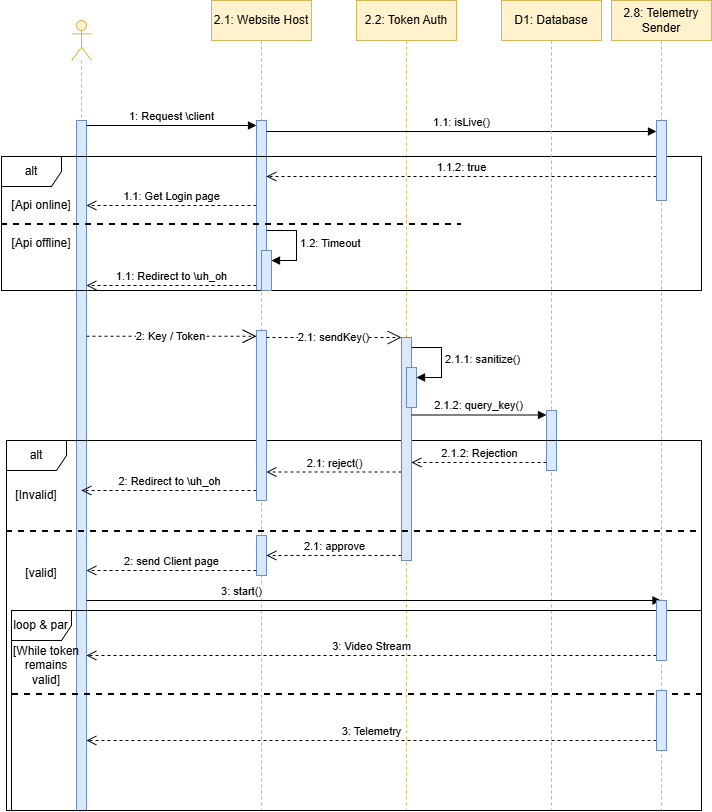

The diagram above was exported from draw.io. Its source (the exported page's mxGraphModel, read from the mxfile embedded in the PNG):
<mxGraphModel dx="446" dy="651" grid="1" gridSize="10" guides="1" tooltips="1" connect="1" arrows="1" fold="1" page="1" pageScale="1" pageWidth="850" pageHeight="1100" math="0" shadow="0">
  <root>
    <mxCell id="cOaLmhvrmPgDCp9amsqt-0" />
    <mxCell id="cOaLmhvrmPgDCp9amsqt-1" parent="cOaLmhvrmPgDCp9amsqt-0" />
    <mxCell id="cOaLmhvrmPgDCp9amsqt-2" parent="cOaLmhvrmPgDCp9amsqt-1" style="shape=umlLifeline;perimeter=lifelinePerimeter;whiteSpace=wrap;html=1;container=1;dropTarget=0;collapsible=0;recursiveResize=0;outlineConnect=0;portConstraint=eastwest;newEdgeStyle={&quot;curved&quot;:0,&quot;rounded&quot;:0};participant=umlActor;fillColor=#fff2cc;strokeColor=#d6b656;" value="" vertex="1">
      <mxGeometry height="790" width="20" x="90" y="90" as="geometry" />
    </mxCell>
    <mxCell id="cOaLmhvrmPgDCp9amsqt-3" parent="cOaLmhvrmPgDCp9amsqt-2" style="html=1;points=[[0,0,0,0,5],[0,1,0,0,-5],[1,0,0,0,5],[1,1,0,0,-5]];perimeter=orthogonalPerimeter;outlineConnect=0;targetShapes=umlLifeline;portConstraint=eastwest;newEdgeStyle={&quot;curved&quot;:0,&quot;rounded&quot;:0};fillColor=#dae8fc;strokeColor=#6c8ebf;" value="" vertex="1">
      <mxGeometry height="690" width="10" x="5" y="100" as="geometry" />
    </mxCell>
    <mxCell id="cOaLmhvrmPgDCp9amsqt-4" edge="1" parent="cOaLmhvrmPgDCp9amsqt-1" source="cOaLmhvrmPgDCp9amsqt-3" style="html=1;verticalAlign=bottom;endArrow=block;curved=0;rounded=0;exitX=1;exitY=0;exitDx=0;exitDy=5;exitPerimeter=0;entryX=0;entryY=0;entryDx=0;entryDy=5;entryPerimeter=0;" target="cOaLmhvrmPgDCp9amsqt-8" value="1: Request \client">
      <mxGeometry relative="1" width="80" as="geometry">
        <mxPoint x="130" y="160" as="sourcePoint" />
        <mxPoint x="210" y="160" as="targetPoint" />
      </mxGeometry>
    </mxCell>
    <mxCell id="cOaLmhvrmPgDCp9amsqt-5" parent="cOaLmhvrmPgDCp9amsqt-1" style="shape=umlLifeline;perimeter=lifelinePerimeter;whiteSpace=wrap;html=1;container=1;dropTarget=0;collapsible=0;recursiveResize=0;outlineConnect=0;portConstraint=eastwest;newEdgeStyle={&quot;curved&quot;:0,&quot;rounded&quot;:0};fillColor=#fff2cc;strokeColor=#d6b656;" value="2.2: Token Auth" vertex="1">
      <mxGeometry height="810" width="100" x="375" y="70" as="geometry" />
    </mxCell>
    <mxCell id="cOaLmhvrmPgDCp9amsqt-7" parent="cOaLmhvrmPgDCp9amsqt-1" style="shape=umlLifeline;perimeter=lifelinePerimeter;whiteSpace=wrap;html=1;container=1;dropTarget=0;collapsible=0;recursiveResize=0;outlineConnect=0;portConstraint=eastwest;newEdgeStyle={&quot;curved&quot;:0,&quot;rounded&quot;:0};fillColor=#fff2cc;strokeColor=#d6b656;" value="2.1: Website Host" vertex="1">
      <mxGeometry height="810" width="100" x="230" y="70" as="geometry" />
    </mxCell>
    <mxCell id="cOaLmhvrmPgDCp9amsqt-8" parent="cOaLmhvrmPgDCp9amsqt-7" style="html=1;points=[[0,0,0,0,5],[0,1,0,0,-5],[1,0,0,0,5],[1,1,0,0,-5]];perimeter=orthogonalPerimeter;outlineConnect=0;targetShapes=umlLifeline;portConstraint=eastwest;newEdgeStyle={&quot;curved&quot;:0,&quot;rounded&quot;:0};fillColor=#dae8fc;strokeColor=#6c8ebf;" value="" vertex="1">
      <mxGeometry height="170" width="10" x="45" y="120" as="geometry" />
    </mxCell>
    <mxCell id="cOaLmhvrmPgDCp9amsqt-9" edge="1" parent="cOaLmhvrmPgDCp9amsqt-1" source="cOaLmhvrmPgDCp9amsqt-8" style="html=1;verticalAlign=bottom;endArrow=open;dashed=1;endSize=8;curved=0;rounded=0;" target="cOaLmhvrmPgDCp9amsqt-3" value="1.1: Get Login page">
      <mxGeometry relative="1" as="geometry">
        <mxPoint x="270" y="269.5" as="sourcePoint" />
        <mxPoint x="100" y="269.5" as="targetPoint" />
      </mxGeometry>
    </mxCell>
    <mxCell id="cOaLmhvrmPgDCp9amsqt-10" parent="cOaLmhvrmPgDCp9amsqt-1" style="shape=umlFrame;whiteSpace=wrap;html=1;pointerEvents=0;" value="alt" vertex="1">
      <mxGeometry height="134" width="700" x="20" y="226" as="geometry" />
    </mxCell>
    <mxCell id="cOaLmhvrmPgDCp9amsqt-11" parent="cOaLmhvrmPgDCp9amsqt-1" style="line;strokeWidth=2;fillColor=none;align=left;verticalAlign=middle;spacingTop=-1;spacingLeft=3;spacingRight=3;rotatable=0;labelPosition=right;points=[];portConstraint=eastwest;strokeColor=default;dashed=1;" value="" vertex="1">
      <mxGeometry height="8" width="460" x="20" y="290" as="geometry" />
    </mxCell>
    <mxCell id="cOaLmhvrmPgDCp9amsqt-12" edge="1" parent="cOaLmhvrmPgDCp9amsqt-1" style="html=1;verticalAlign=bottom;endArrow=block;curved=0;rounded=0;" target="cOaLmhvrmPgDCp9amsqt-6" value="1.1: isLive()">
      <mxGeometry relative="1" width="80" as="geometry">
        <mxPoint x="285" y="201" as="sourcePoint" />
        <mxPoint x="425" y="201" as="targetPoint" />
      </mxGeometry>
    </mxCell>
    <mxCell id="cOaLmhvrmPgDCp9amsqt-13" parent="cOaLmhvrmPgDCp9amsqt-1" style="text;html=1;whiteSpace=wrap;strokeColor=none;fillColor=none;align=center;verticalAlign=middle;rounded=0;" value="[Api offline]" vertex="1">
      <mxGeometry height="30" width="80" x="20" y="298" as="geometry" />
    </mxCell>
    <mxCell id="cOaLmhvrmPgDCp9amsqt-14" edge="1" parent="cOaLmhvrmPgDCp9amsqt-1" style="html=1;verticalAlign=bottom;endArrow=open;dashed=1;endSize=8;curved=0;rounded=0;" value="1.1.2: true">
      <mxGeometry relative="1" as="geometry">
        <mxPoint x="675" y="246" as="sourcePoint" />
        <mxPoint x="285" y="246" as="targetPoint" />
      </mxGeometry>
    </mxCell>
    <mxCell id="cOaLmhvrmPgDCp9amsqt-15" parent="cOaLmhvrmPgDCp9amsqt-1" style="html=1;points=[[0,0,0,0,5],[0,1,0,0,-5],[1,0,0,0,5],[1,1,0,0,-5]];perimeter=orthogonalPerimeter;outlineConnect=0;targetShapes=umlLifeline;portConstraint=eastwest;newEdgeStyle={&quot;curved&quot;:0,&quot;rounded&quot;:0};fillColor=#dae8fc;strokeColor=#6c8ebf;" value="" vertex="1">
      <mxGeometry height="40" width="10" x="280" y="320" as="geometry" />
    </mxCell>
    <mxCell id="cOaLmhvrmPgDCp9amsqt-16" edge="1" parent="cOaLmhvrmPgDCp9amsqt-1" style="html=1;align=left;spacingLeft=2;endArrow=block;rounded=0;edgeStyle=orthogonalEdgeStyle;curved=0;rounded=0;" target="cOaLmhvrmPgDCp9amsqt-15" value="1.2: Timeout">
      <mxGeometry relative="1" x="0.0118" as="geometry">
        <mxPoint as="offset" />
        <Array as="points">
          <mxPoint x="315" y="330" />
        </Array>
        <mxPoint x="285" y="300" as="sourcePoint" />
      </mxGeometry>
    </mxCell>
    <mxCell id="cOaLmhvrmPgDCp9amsqt-17" edge="1" parent="cOaLmhvrmPgDCp9amsqt-1" source="cOaLmhvrmPgDCp9amsqt-8" style="html=1;verticalAlign=bottom;endArrow=open;dashed=1;endSize=8;curved=0;rounded=0;exitX=0;exitY=1;exitDx=0;exitDy=-5;exitPerimeter=0;" target="cOaLmhvrmPgDCp9amsqt-3" value="1.1: Redirect to \uh_oh">
      <mxGeometry relative="1" as="geometry">
        <mxPoint x="220" y="360" as="sourcePoint" />
        <mxPoint x="140" y="360" as="targetPoint" />
      </mxGeometry>
    </mxCell>
    <mxCell id="cOaLmhvrmPgDCp9amsqt-18" parent="cOaLmhvrmPgDCp9amsqt-1" style="text;html=1;whiteSpace=wrap;strokeColor=none;fillColor=none;align=center;verticalAlign=middle;rounded=0;" value="[Api online]" vertex="1">
      <mxGeometry height="30" width="80" x="20" y="260" as="geometry" />
    </mxCell>
    <mxCell id="cOaLmhvrmPgDCp9amsqt-19" parent="cOaLmhvrmPgDCp9amsqt-1" style="shape=umlLifeline;perimeter=lifelinePerimeter;whiteSpace=wrap;html=1;container=1;dropTarget=0;collapsible=0;recursiveResize=0;outlineConnect=0;portConstraint=eastwest;newEdgeStyle={&quot;curved&quot;:0,&quot;rounded&quot;:0};fillColor=#fff2cc;strokeColor=#d6b656;" value="D1: Database" vertex="1">
      <mxGeometry height="810" width="100" x="520" y="70" as="geometry" />
    </mxCell>
    <mxCell id="o7DzQGDQzMvfjypkzUiX-11" parent="cOaLmhvrmPgDCp9amsqt-19" style="html=1;points=[[0,0,0,0,5],[0,1,0,0,-5],[1,0,0,0,5],[1,1,0,0,-5]];perimeter=orthogonalPerimeter;outlineConnect=0;targetShapes=umlLifeline;portConstraint=eastwest;newEdgeStyle={&quot;curved&quot;:0,&quot;rounded&quot;:0};fillColor=#dae8fc;strokeColor=#6c8ebf;" value="" vertex="1">
      <mxGeometry height="60" width="10" x="45" y="410" as="geometry" />
    </mxCell>
    <mxCell id="o7DzQGDQzMvfjypkzUiX-0" parent="cOaLmhvrmPgDCp9amsqt-1" style="shape=umlFrame;whiteSpace=wrap;html=1;pointerEvents=0;" value="alt" vertex="1">
      <mxGeometry height="370" width="695" x="25" y="510" as="geometry" />
    </mxCell>
    <mxCell id="o7DzQGDQzMvfjypkzUiX-1" edge="1" parent="cOaLmhvrmPgDCp9amsqt-1" style="endArrow=open;endSize=12;dashed=1;html=1;rounded=0;" value="2: Key / Token">
      <mxGeometry relative="1" width="160" x="-0.0045" as="geometry">
        <mxPoint as="offset" />
        <mxPoint x="105" y="405.75" as="sourcePoint" />
        <mxPoint x="275" y="405.75" as="targetPoint" />
      </mxGeometry>
    </mxCell>
    <mxCell id="o7DzQGDQzMvfjypkzUiX-6" parent="cOaLmhvrmPgDCp9amsqt-1" style="html=1;points=[[0,0,0,0,5],[0,1,0,0,-5],[1,0,0,0,5],[1,1,0,0,-5]];perimeter=orthogonalPerimeter;outlineConnect=0;targetShapes=umlLifeline;portConstraint=eastwest;newEdgeStyle={&quot;curved&quot;:0,&quot;rounded&quot;:0};fillColor=#dae8fc;strokeColor=#6c8ebf;" value="" vertex="1">
      <mxGeometry height="170" width="10" x="275" y="400" as="geometry" />
    </mxCell>
    <mxCell id="o7DzQGDQzMvfjypkzUiX-7" edge="1" parent="cOaLmhvrmPgDCp9amsqt-1" style="endArrow=open;endSize=12;dashed=1;html=1;rounded=0;exitX=1;exitY=0;exitDx=0;exitDy=5;exitPerimeter=0;" target="o7DzQGDQzMvfjypkzUiX-9" value="2.1: sendKey()">
      <mxGeometry relative="1" width="160" x="0.0013" as="geometry">
        <mxPoint as="offset" />
        <mxPoint x="285" y="407" as="sourcePoint" />
        <mxPoint x="390" y="412" as="targetPoint" />
      </mxGeometry>
    </mxCell>
    <mxCell id="o7DzQGDQzMvfjypkzUiX-9" parent="cOaLmhvrmPgDCp9amsqt-1" style="html=1;points=[[0,0,0,0,5],[0,1,0,0,-5],[1,0,0,0,5],[1,1,0,0,-5]];perimeter=orthogonalPerimeter;outlineConnect=0;targetShapes=umlLifeline;portConstraint=eastwest;newEdgeStyle={&quot;curved&quot;:0,&quot;rounded&quot;:0};fillColor=#dae8fc;strokeColor=#6c8ebf;" value="" vertex="1">
      <mxGeometry height="223" width="10" x="420" y="407" as="geometry" />
    </mxCell>
    <mxCell id="o7DzQGDQzMvfjypkzUiX-13" parent="cOaLmhvrmPgDCp9amsqt-1" style="html=1;points=[[0,0,0,0,5],[0,1,0,0,-5],[1,0,0,0,5],[1,1,0,0,-5]];perimeter=orthogonalPerimeter;outlineConnect=0;targetShapes=umlLifeline;portConstraint=eastwest;newEdgeStyle={&quot;curved&quot;:0,&quot;rounded&quot;:0};fillColor=#dae8fc;strokeColor=#6c8ebf;" value="" vertex="1">
      <mxGeometry height="40" width="10" x="425" y="437" as="geometry" />
    </mxCell>
    <mxCell id="o7DzQGDQzMvfjypkzUiX-14" edge="1" parent="cOaLmhvrmPgDCp9amsqt-1" style="html=1;align=left;spacingLeft=2;endArrow=block;rounded=0;edgeStyle=orthogonalEdgeStyle;curved=0;rounded=0;" target="o7DzQGDQzMvfjypkzUiX-13" value="2.1.1: sanitize()">
      <mxGeometry relative="1" as="geometry">
        <Array as="points">
          <mxPoint x="460" y="447" />
        </Array>
        <mxPoint x="430" y="417" as="sourcePoint" />
      </mxGeometry>
    </mxCell>
    <mxCell id="o7DzQGDQzMvfjypkzUiX-21" edge="1" parent="cOaLmhvrmPgDCp9amsqt-1" style="html=1;verticalAlign=bottom;endArrow=open;dashed=1;endSize=8;curved=0;rounded=0;" value="3: Video Stream">
      <mxGeometry relative="1" as="geometry">
        <mxPoint x="675" y="725.0000000000002" as="sourcePoint" />
        <mxPoint x="105" y="725.0000000000002" as="targetPoint" />
      </mxGeometry>
    </mxCell>
    <mxCell id="o7DzQGDQzMvfjypkzUiX-22" edge="1" parent="cOaLmhvrmPgDCp9amsqt-1" style="html=1;verticalAlign=bottom;endArrow=block;curved=0;rounded=0;" value="2.1.2: query_key()">
      <mxGeometry relative="1" width="80" as="geometry">
        <mxPoint x="430" y="484.47" as="sourcePoint" />
        <mxPoint x="565" y="484.47" as="targetPoint" />
      </mxGeometry>
    </mxCell>
    <mxCell id="o7DzQGDQzMvfjypkzUiX-24" edge="1" parent="cOaLmhvrmPgDCp9amsqt-1" style="html=1;verticalAlign=bottom;endArrow=open;dashed=1;endSize=8;curved=0;rounded=0;" value="2.1.2: Rejection">
      <mxGeometry relative="1" as="geometry">
        <mxPoint x="565.0000000000001" y="532" as="sourcePoint" />
        <mxPoint x="430" y="532" as="targetPoint" />
      </mxGeometry>
    </mxCell>
    <mxCell id="o7DzQGDQzMvfjypkzUiX-25" parent="cOaLmhvrmPgDCp9amsqt-1" style="text;html=1;whiteSpace=wrap;strokeColor=none;fillColor=none;align=center;verticalAlign=middle;rounded=0;" value="[Invalid]" vertex="1">
      <mxGeometry height="30" width="60" x="25" y="550" as="geometry" />
    </mxCell>
    <mxCell id="o7DzQGDQzMvfjypkzUiX-26" edge="1" parent="cOaLmhvrmPgDCp9amsqt-1" style="html=1;verticalAlign=bottom;endArrow=open;dashed=1;endSize=8;curved=0;rounded=0;" value="2.1: reject()">
      <mxGeometry relative="1" as="geometry">
        <mxPoint x="420" y="541.5" as="sourcePoint" />
        <mxPoint x="285" y="541.5" as="targetPoint" />
      </mxGeometry>
    </mxCell>
    <mxCell id="o7DzQGDQzMvfjypkzUiX-27" edge="1" parent="cOaLmhvrmPgDCp9amsqt-1" source="o7DzQGDQzMvfjypkzUiX-6" style="html=1;verticalAlign=bottom;endArrow=open;dashed=1;endSize=8;curved=0;rounded=0;" value="2: Redirect to \uh_oh">
      <mxGeometry relative="1" x="0.0022" as="geometry">
        <mxPoint as="offset" />
        <mxPoint x="280" y="564.4699999999998" as="sourcePoint" />
        <mxPoint x="100" y="560" as="targetPoint" />
      </mxGeometry>
    </mxCell>
    <mxCell id="o7DzQGDQzMvfjypkzUiX-39" parent="cOaLmhvrmPgDCp9amsqt-1" style="html=1;points=[[0,0,0,0,5],[0,1,0,0,-5],[1,0,0,0,5],[1,1,0,0,-5]];perimeter=orthogonalPerimeter;outlineConnect=0;targetShapes=umlLifeline;portConstraint=eastwest;newEdgeStyle={&quot;curved&quot;:0,&quot;rounded&quot;:0};fillColor=#dae8fc;strokeColor=#6c8ebf;" value="" vertex="1">
      <mxGeometry height="40" width="10" x="275" y="605" as="geometry" />
    </mxCell>
    <mxCell id="o7DzQGDQzMvfjypkzUiX-28" parent="cOaLmhvrmPgDCp9amsqt-1" style="line;strokeWidth=2;fillColor=none;align=left;verticalAlign=middle;spacingTop=-1;spacingLeft=3;spacingRight=3;rotatable=0;labelPosition=right;points=[];portConstraint=eastwest;strokeColor=default;dashed=1;" value="" vertex="1">
      <mxGeometry height="8" width="695" x="25" y="597" as="geometry" />
    </mxCell>
    <mxCell id="o7DzQGDQzMvfjypkzUiX-29" parent="cOaLmhvrmPgDCp9amsqt-1" style="text;html=1;whiteSpace=wrap;strokeColor=none;fillColor=none;align=center;verticalAlign=middle;rounded=0;" value="[valid]" vertex="1">
      <mxGeometry height="30" width="60" x="30" y="628" as="geometry" />
    </mxCell>
    <mxCell id="o7DzQGDQzMvfjypkzUiX-30" parent="cOaLmhvrmPgDCp9amsqt-1" style="shape=umlFrame;whiteSpace=wrap;html=1;pointerEvents=0;" value="loop &amp;amp; par" vertex="1">
      <mxGeometry height="200" width="690" x="30" y="680" as="geometry" />
    </mxCell>
    <mxCell id="o7DzQGDQzMvfjypkzUiX-31" parent="cOaLmhvrmPgDCp9amsqt-1" style="line;strokeWidth=2;fillColor=none;align=left;verticalAlign=middle;spacingTop=-1;spacingLeft=3;spacingRight=3;rotatable=0;labelPosition=right;points=[];portConstraint=eastwest;strokeColor=default;dashed=1;" value="" vertex="1">
      <mxGeometry height="8" width="689" x="31" y="760" as="geometry" />
    </mxCell>
    <mxCell id="o7DzQGDQzMvfjypkzUiX-32" edge="1" parent="cOaLmhvrmPgDCp9amsqt-1" style="html=1;verticalAlign=bottom;endArrow=open;dashed=1;endSize=8;curved=0;rounded=0;" value="3: Telemetry">
      <mxGeometry relative="1" as="geometry">
        <mxPoint x="675" y="810.0000000000002" as="sourcePoint" />
        <mxPoint x="105" y="810.0000000000002" as="targetPoint" />
      </mxGeometry>
    </mxCell>
    <mxCell id="o7DzQGDQzMvfjypkzUiX-40" edge="1" parent="cOaLmhvrmPgDCp9amsqt-1" style="html=1;verticalAlign=bottom;endArrow=open;dashed=1;endSize=8;curved=0;rounded=0;entryX=1;entryY=1;entryDx=0;entryDy=-5;entryPerimeter=0;" value="2.1: approve">
      <mxGeometry relative="1" as="geometry">
        <mxPoint x="420" y="625" as="sourcePoint" />
        <mxPoint x="285.0000000000001" y="625" as="targetPoint" />
      </mxGeometry>
    </mxCell>
    <mxCell id="o7DzQGDQzMvfjypkzUiX-41" edge="1" parent="cOaLmhvrmPgDCp9amsqt-1" source="o7DzQGDQzMvfjypkzUiX-39" style="html=1;verticalAlign=bottom;endArrow=open;dashed=1;endSize=8;curved=0;rounded=0;exitX=0;exitY=1;exitDx=0;exitDy=-5;exitPerimeter=0;" value="2: send Client page">
      <mxGeometry relative="1" as="geometry">
        <mxPoint x="250" y="635" as="sourcePoint" />
        <mxPoint x="105" y="640" as="targetPoint" />
      </mxGeometry>
    </mxCell>
    <mxCell id="o7DzQGDQzMvfjypkzUiX-42" edge="1" parent="cOaLmhvrmPgDCp9amsqt-1" style="html=1;verticalAlign=bottom;endArrow=block;curved=0;rounded=0;" target="QRDwzNtEjrSFo02GUoAM-0" value="3: start()">
      <mxGeometry relative="1" width="80" x="-0.4603" as="geometry">
        <mxPoint as="offset" />
        <mxPoint x="105" y="670" as="sourcePoint" />
        <mxPoint x="420" y="670" as="targetPoint" />
      </mxGeometry>
    </mxCell>
    <mxCell id="QRDwzNtEjrSFo02GUoAM-0" parent="cOaLmhvrmPgDCp9amsqt-1" style="shape=umlLifeline;perimeter=lifelinePerimeter;whiteSpace=wrap;html=1;container=1;dropTarget=0;collapsible=0;recursiveResize=0;outlineConnect=0;portConstraint=eastwest;newEdgeStyle={&quot;curved&quot;:0,&quot;rounded&quot;:0};fillColor=#fff2cc;strokeColor=#d6b656;" value="2.8: Telemetry Sender" vertex="1">
      <mxGeometry height="810" width="100" x="630" y="70" as="geometry" />
    </mxCell>
    <mxCell id="QRDwzNtEjrSFo02GUoAM-2" parent="QRDwzNtEjrSFo02GUoAM-0" style="html=1;points=[[0,0,0,0,5],[0,1,0,0,-5],[1,0,0,0,5],[1,1,0,0,-5]];perimeter=orthogonalPerimeter;outlineConnect=0;targetShapes=umlLifeline;portConstraint=eastwest;newEdgeStyle={&quot;curved&quot;:0,&quot;rounded&quot;:0};fillColor=#dae8fc;strokeColor=#6c8ebf;" value="" vertex="1">
      <mxGeometry height="60" width="10" x="45" y="600" as="geometry" />
    </mxCell>
    <mxCell id="QRDwzNtEjrSFo02GUoAM-3" parent="QRDwzNtEjrSFo02GUoAM-0" style="html=1;points=[[0,0,0,0,5],[0,1,0,0,-5],[1,0,0,0,5],[1,1,0,0,-5]];perimeter=orthogonalPerimeter;outlineConnect=0;targetShapes=umlLifeline;portConstraint=eastwest;newEdgeStyle={&quot;curved&quot;:0,&quot;rounded&quot;:0};fillColor=#dae8fc;strokeColor=#6c8ebf;" value="" vertex="1">
      <mxGeometry height="60" width="10" x="45" y="690" as="geometry" />
    </mxCell>
    <mxCell id="cOaLmhvrmPgDCp9amsqt-6" parent="QRDwzNtEjrSFo02GUoAM-0" style="html=1;points=[[0,0,0,0,5],[0,1,0,0,-5],[1,0,0,0,5],[1,1,0,0,-5]];perimeter=orthogonalPerimeter;outlineConnect=0;targetShapes=umlLifeline;portConstraint=eastwest;newEdgeStyle={&quot;curved&quot;:0,&quot;rounded&quot;:0};fillColor=#dae8fc;strokeColor=#6c8ebf;" value="" vertex="1">
      <mxGeometry height="80" width="10" x="45" y="120" as="geometry" />
    </mxCell>
    <mxCell id="QRDwzNtEjrSFo02GUoAM-4" parent="cOaLmhvrmPgDCp9amsqt-1" style="text;html=1;whiteSpace=wrap;strokeColor=none;fillColor=none;align=center;verticalAlign=middle;rounded=0;" value="[While token remains valid]" vertex="1">
      <mxGeometry height="30" width="70" x="30" y="720" as="geometry" />
    </mxCell>
  </root>
</mxGraphModel>